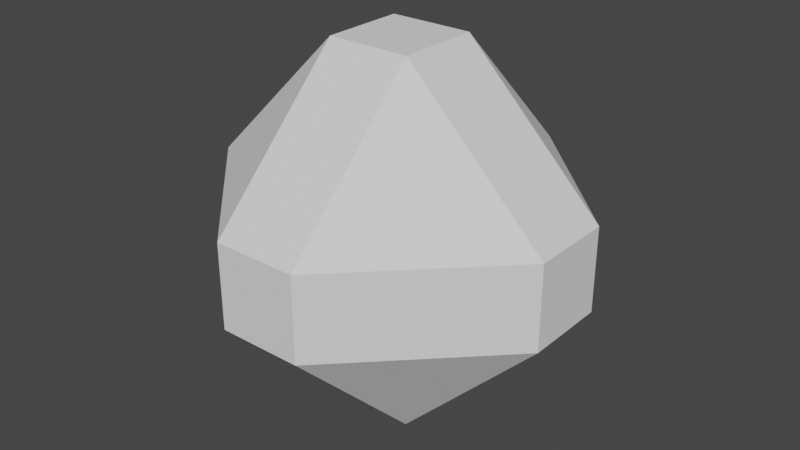 # Source: Diamond5.blend  (saved by Blender 2.93.20; exported with 4.5.12 LTS)
import bpy
from mathutils import Matrix  # noqa: F401  (used for matrix-valued properties, if any)

bpy.ops.wm.read_factory_settings(use_empty=True)
scene = bpy.context.scene
scene.name = 'Scene'

# ---- collections
col_collection = bpy.data.collections.new('Collection'); scene.collection.children.link(col_collection)

# ---- world
world_world = bpy.data.worlds.new('World'); scene.world = world_world
world_world.use_nodes = True; world_world.node_tree.nodes.clear()
_N = world_world.node_tree.nodes; _L = world_world.node_tree.links
n0 = _N.new('ShaderNodeOutputWorld'); n0.name = 'World Output'; n0.location = (300, 300)
n1 = _N.new('ShaderNodeBackground'); n1.name = 'Background'; n1.location = (10, 300)
n1.inputs[0].default_value = (0.05088, 0.05088, 0.05088, 1.0)
_L.new(n1.outputs[0], n0.inputs[0])
n0.is_active_output = True
world_world.color = (0.05088, 0.05088, 0.05088)
world_world.use_sun_shadow = False
world_world.sun_shadow_jitter_overblur = 0.0

# ---- meshes
me_cube_002 = bpy.data.meshes.new('Cube.002')
me_cube_002.from_pydata([(-1.0, -1.0, -1.0), (-1.0, -1.0, 1.0), (-1.0, 1.0, -1.0), (-1.0, 1.0, 1.0), (1.0, -1.0, -1.0), (1.0, -1.0, 1.0), (1.0, 1.0, -1.0), (1.0, 1.0, 1.0)], [], [(0, 1, 3, 2), (2, 3, 7, 6), (6, 7, 5, 4), (4, 5, 1, 0), (2, 6, 4, 0), (7, 3, 1, 5)])
_uv = me_cube_002.uv_layers.new(name='UVMap')
_uv.uv.foreach_set('vector', [0.375, 0.0, 0.625, 0.0, 0.625, 0.25, 0.375, 0.25, 0.375, 0.25, 0.625, 0.25, 0.625, 0.5, 0.375, 0.5, 0.375, 0.5, 0.625, 0.5, 0.625, 0.75, 0.375, 0.75, 0.375, 0.75, 0.625, 0.75, 0.625, 1.0, 0.375, 1.0, 0.125, 0.5, 0.375, 0.5, 0.375, 0.75, 0.125, 0.75, 0.625, 0.5, 0.875, 0.5, 0.875, 0.75, 0.625, 0.75])
me_cube_002.use_remesh_fix_poles = True
me_cube_002.use_remesh_preserve_attributes = False
me_cube_002.update()

# ---- objects
ob_cube = bpy.data.objects.new('Cube', me_cube_002)

# ---- transforms, parenting, visibility, modifiers, constraints
ob_cube.location = (0.0, 0.0, 0.0)
_m = ob_cube.modifiers.new('Bevel', 'BEVEL')
_m.width = 0.77
_m.width_pct = 0.77
_m.limit_method = 'NONE'
_m = ob_cube.modifiers.new('Subdivision', 'SUBSURF')
_m.subdivision_type = 'SIMPLE'
_m.levels = 2

# ---- collection membership
col_collection.objects.link(ob_cube)

# ---- scene / render settings (as saved in the file)
scene.frame_start = 1; scene.frame_end = 250; scene.frame_set(1)
scene.render.engine = 'BLENDER_EEVEE_NEXT'
scene.cycles.use_denoising = False
scene.cycles.samples = 128
scene.cycles.sampling_pattern = 'TABULATED_SOBOL'
scene.cycles.use_adaptive_sampling = False
scene.cycles.use_light_tree = False
scene.view_settings.view_transform = 'Filmic'
bpy.context.view_layer.update()

# ---- added for rendering (the .blend has no active camera and no usable light): camera, sun
cam_auto = bpy.data.cameras.new('AutoCamera')
cam_auto.lens = 50.0
cam_auto.sensor_width = 36.0
cam_auto.clip_end = 1000.0
ob_auto_camera = bpy.data.objects.new('AutoCamera', cam_auto)
scene.collection.objects.link(ob_auto_camera)
ob_auto_camera.location = (3.20507, -3.84609, 2.56406)
ob_auto_camera.rotation_euler = (1.09748, -7.21219e-08, 0.694738)
scene.camera = ob_auto_camera
light_auto_sun = bpy.data.lights.new('AutoSun', 'SUN')
light_auto_sun.energy = 3.0
light_auto_sun.angle = 0.0523599
ob_auto_sun = bpy.data.objects.new('AutoSun', light_auto_sun)
scene.collection.objects.link(ob_auto_sun)
ob_auto_sun.rotation_euler = (0.872665, 0.174533, 0.523599)
bpy.context.view_layer.update()
